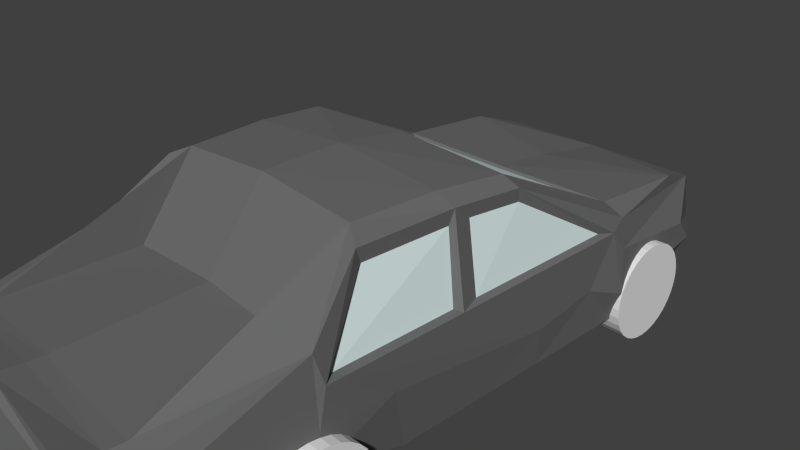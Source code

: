 # Source: CAR.blend  (saved by Blender 2.76.0; exported with 4.5.12 LTS)
import bpy
from mathutils import Matrix  # noqa: F401  (used for matrix-valued properties, if any)

bpy.ops.wm.read_factory_settings(use_empty=True)
scene = bpy.context.scene
scene.name = 'Scene'

# ---- collections
col_collection_1 = bpy.data.collections.new('Collection 1'); scene.collection.children.link(col_collection_1)

# ---- materials (node trees are filled in below, after node groups)
mat_metal = bpy.data.materials.new('metal')
mat_metal.alpha_threshold = 0.0
mat_metal.use_transparent_shadow = False
mat_metal.diffuse_color = (0.1473, 0.1473, 0.1473, 1.0)
mat_metal.roughness = 0.5
mat_metal.specular_intensity = 1.0
mat_metal.line_color = (0.0, 0.0, 0.0, 1.0)
mat_window = bpy.data.materials.new('window')
mat_window.alpha_threshold = 0.0
mat_window.use_transparent_shadow = False
mat_window.preview_render_type = 'FLAT'
mat_window.diffuse_color = (0.6846, 0.8, 0.8, 1.0)
mat_window.roughness = 0.5
mat_window.specular_intensity = 1.0

# ---- material node trees

# ---- world
world_world = bpy.data.worlds.new('World'); scene.world = world_world
world_world.color = (0.05088, 0.05088, 0.05088)
world_world.use_sun_shadow = False
world_world.sun_shadow_jitter_overblur = 0.0
world_world.cycles.sampling_method = 'MANUAL'
world_world.cycles.sample_map_resolution = 256

# ---- cameras
cam_camera = bpy.data.cameras.new('Camera')
cam_camera.clip_end = 100.0
cam_camera.lens = 35.0
cam_camera.sensor_width = 32.0
cam_camera.sensor_height = 18.0
cam_camera.ortho_scale = 7.314
cam_camera.dof.focus_distance = 0.0
cam_camera.dof.aperture_fstop = 128.0

# ---- meshes
me_cylinder = bpy.data.meshes.new('Cylinder')
me_cylinder.from_pydata([(0.0, 1.0, -1.0), (-8.864e-08, 1.0, -0.1741), (0.1951, 0.9808, -1.0), (0.1951, 0.9808, -0.1741), (0.3827, 0.9239, -1.0), (0.3827, 0.9239, -0.1741), (0.5556, 0.8315, -1.0), (0.5556, 0.8315, -0.1741), (0.7071, 0.7071, -1.0), (0.7071, 0.7071, -0.1741), (0.8315, 0.5556, -1.0), (0.8315, 0.5556, -0.1741), (0.9239, 0.3827, -1.0), (0.9239, 0.3827, -0.1741), (0.9808, 0.1951, -1.0), (0.9808, 0.1951, -0.1741), (1.0, 7.55e-08, -1.0), (1.0, 1.641e-07, -0.1741), (0.9808, -0.1951, -1.0), (0.9808, -0.1951, -0.1741), (0.9239, -0.3827, -1.0), (0.9239, -0.3827, -0.1741), (0.8315, -0.5556, -1.0), (0.8315, -0.5556, -0.1741), (0.7071, -0.7071, -1.0), (0.7071, -0.7071, -0.1741), (0.5556, -0.8315, -1.0), (0.5556, -0.8315, -0.1741), (0.3827, -0.9239, -1.0), (0.3827, -0.9239, -0.1741), (0.1951, -0.9808, -1.0), (0.1951, -0.9808, -0.1741), (-3.258e-07, -1.0, -1.0), (-4.145e-07, -1.0, -0.1741), (-0.1951, -0.9808, -1.0), (-0.1951, -0.9808, -0.1741), (-0.3827, -0.9239, -1.0), (-0.3827, -0.9239, -0.1741), (-0.5556, -0.8315, -1.0), (-0.5556, -0.8315, -0.1741), (-0.7071, -0.7071, -1.0), (-0.7071, -0.7071, -0.1741), (-0.8315, -0.5556, -1.0), (-0.8315, -0.5556, -0.1741), (-0.9239, -0.3827, -1.0), (-0.9239, -0.3827, -0.1741), (-0.9808, -0.1951, -1.0), (-0.9808, -0.1951, -0.1741), (-1.0, 9.656e-07, -1.0), (-1.0, 1.054e-06, -0.1741), (-0.9808, 0.1951, -1.0), (-0.9808, 0.1951, -0.1741), (-0.9239, 0.3827, -1.0), (-0.9239, 0.3827, -0.1741), (-0.8315, 0.5556, -1.0), (-0.8315, 0.5556, -0.1741), (-0.7071, 0.7071, -1.0), (-0.7071, 0.7071, -0.1741), (-0.5556, 0.8315, -1.0), (-0.5556, 0.8315, -0.1741), (-0.3827, 0.9239, -1.0), (-0.3827, 0.9239, -0.1741), (-0.1951, 0.9808, -1.0), (-0.1951, 0.9808, -0.1741)], [], [(0, 1, 3, 2), (2, 3, 5, 4), (4, 5, 7, 6), (6, 7, 9, 8), (8, 9, 11, 10), (10, 11, 13, 12), (12, 13, 15, 14), (14, 15, 17, 16), (16, 17, 19, 18), (18, 19, 21, 20), (20, 21, 23, 22), (22, 23, 25, 24), (24, 25, 27, 26), (26, 27, 29, 28), (28, 29, 31, 30), (30, 31, 33, 32), (32, 33, 35, 34), (34, 35, 37, 36), (36, 37, 39, 38), (38, 39, 41, 40), (40, 41, 43, 42), (42, 43, 45, 44), (44, 45, 47, 46), (46, 47, 49, 48), (48, 49, 51, 50), (50, 51, 53, 52), (52, 53, 55, 54), (54, 55, 57, 56), (56, 57, 59, 58), (58, 59, 61, 60), (3, 1, 63, 61, 59, 57, 55, 53, 51, 49, 47, 45, 43, 41, 39, 37, 35, 33, 31, 29, 27, 25, 23, 21, 19, 17, 15, 13, 11, 9, 7, 5), (62, 63, 1, 0), (60, 61, 63, 62), (0, 2, 4, 6, 8, 10, 12, 14, 16, 18, 20, 22, 24, 26, 28, 30, 32, 34, 36, 38, 40, 42, 44, 46, 48, 50, 52, 54, 56, 58, 60, 62)])
me_cylinder.use_remesh_preserve_volume = False
me_cylinder.use_remesh_preserve_attributes = False
me_cylinder.use_mirror_vertex_groups = False
me_cylinder.update()
me_cube = bpy.data.meshes.new('Cube')
me_cube.from_pydata([(-0.001204, 3.475, -9.732), (-0.001204, 4.767, -11.22), (-0.001204, -4.837, -9.607), (-0.001204, -5.016, -11.07), (-1.686, 4.812, -9.975), (-1.858, 4.084, -11.19), (-1.932, -5.016, -11.04), (-0.001204, -4.914, -9.721), (-0.001204, 4.82, -9.961), (-2.043, 4.176, -10.44), (-2.024, -5.016, -10.3), (-0.001204, -5.016, -10.6), (-0.001204, 5.079, -10.6), (-2.031, 4.456, -10.77), (-2.012, -5.016, -10.84), (-1.221, -5.016, -11.05), (-1.448, -4.888, -9.661), (-1.353, 4.767, -11.2), (-1.812, 4.081, -9.721), (-1.864, -4.914, -9.919), (-1.63, 5.106, -10.75), (-1.411, -5.016, -10.75), (-0.001204, 2.467, -11.32), (-0.001204, 2.467, -9.623), (-2.094, 2.467, -11.29), (-2.177, 2.467, -10.18), (-2.232, 2.467, -10.84), (-2.068, 2.549, -9.783), (-1.221, 2.467, -11.3), (-1.812, 2.467, -9.608), (-0.001204, 0.5141, -8.585), (-2.059, 0.8794, -11.29), (-2.15, 2.247, -9.873), (-2.138, 1.842, -10.58), (-1.892, 0.5785, -8.794), (-1.221, 0.8794, -11.3), (-1.683, 0.5141, -8.661), (-0.001204, 0.8794, -11.32), (-0.001204, -1.61, -8.497), (-2.01, -1.385, -11.29), (-2.15, -2.519, -9.808), (-2.138, -1.61, -10.37), (-1.775, -1.776, -8.741), (-1.221, -1.385, -11.3), (-1.499, -1.61, -8.613), (-0.001204, -1.385, -11.32), (-0.001204, -0.1835, -11.32), (-0.001204, -0.4829, -8.471), (-2.036, -0.1835, -11.29), (-2.15, -0.5899, -9.834), (-2.138, 0.8444, -10.71), (-1.837, -0.4302, -8.729), (-1.221, -0.1835, -11.3), (-1.597, -0.4829, -8.587), (-0.001204, -4.507, -9.645), (-1.971, -3.983, -11.24), (-2.15, -2.626, -10.34), (-2.138, -2.626, -10.78), (-2.083, -2.607, -9.429), (-1.221, -3.983, -11.25), (-1.595, -4.507, -9.761), (-0.001204, -3.983, -11.27), (-0.02224, 2.429, -9.654), (-1.718, 2.429, -9.641), (-0.02224, 0.5994, -8.682), (-1.598, 0.5994, -8.753), (-2.074, 1.991, -9.823), (-1.873, 0.5985, -8.98), (-2.074, -0.3141, -9.792), (-1.83, -0.1894, -8.929), (-2.041, -0.6462, -9.812), (-2.041, -2.368, -9.789), (-1.817, -0.5037, -8.925), (-1.762, -1.705, -8.935), (-0.09196, -2.425, -9.582), (-1.513, -2.425, -9.693), (-0.09196, -4.295, -9.656), (-1.617, -4.295, -9.766)], [], [(28, 17, 1, 22), (21, 14, 6, 15), (20, 12, 1, 17), (26, 13, 5, 24), (18, 0, 8, 4), (25, 9, 13, 26), (58, 19, 16, 60), (19, 10, 14, 21), (7, 19, 21, 11), (58, 56, 10, 19), (2, 16, 19, 7), (8, 12, 20, 4), (13, 20, 17, 5), (11, 21, 15, 3), (24, 5, 17, 28), (23, 0, 18, 29), (9, 4, 20, 13), (36, 30, 64, 65), (31, 24, 28, 35), (4, 9, 25, 27), (4, 27, 29, 18), (32, 25, 26, 33), (33, 26, 24, 31), (35, 28, 22, 37), (52, 35, 37, 46), (50, 33, 31, 48), (49, 32, 33, 50), (48, 31, 35, 52), (47, 30, 36, 53), (27, 25, 32, 34), (27, 34, 36, 29), (60, 54, 76, 77), (55, 39, 43, 59), (56, 40, 41, 57), (57, 41, 39, 55), (59, 43, 45, 61), (42, 51, 72, 73), (51, 42, 44, 53), (34, 51, 53, 36), (34, 32, 66, 67), (38, 47, 53, 44), (39, 48, 52, 43), (40, 49, 50, 41), (41, 50, 48, 39), (43, 52, 46, 45), (15, 59, 61, 3), (14, 57, 55, 6), (10, 56, 57, 14), (6, 55, 59, 15), (2, 54, 60, 16), (42, 40, 56, 58), (64, 62, 63, 65), (29, 36, 65, 63), (23, 29, 63, 62), (67, 66, 68, 69), (51, 34, 67, 69), (32, 49, 68, 66), (49, 51, 69, 68), (72, 70, 71, 73), (49, 40, 71, 70), (40, 42, 73, 71), (51, 49, 70, 72), (76, 74, 75, 77), (38, 44, 75, 74), (42, 58, 60, 77, 44), (77, 75, 44)])
me_cube.polygons.foreach_set('material_index', [0, 0, 0, 0, 0, 0, 0, 0, 0, 0, 0, 0, 0, 0, 0, 0, 0, 0, 0, 0, 0, 0, 0, 0, 0, 0, 0, 0, 0, 0, 0, 0, 0, 0, 0, 0, 0, 0, 0, 0, 0, 0, 0, 0, 0, 0, 0, 0, 0, 0, 0, 1, 0, 0, 1, 0, 0, 0, 1, 0, 0, 0, 0, 0, 0, 0])
_uv = me_cube.uv_layers.new(name='UVMap')
_uv.uv.foreach_set('vector', [0.3967, 0.2589, 0.3814, 0.0322, 0.5372, 0.03221, 0.5374, 0.2589, 0.916, 0.3391, 0.9263, 0.2798, 0.9491, 0.2875, 0.9498, 0.3575, 0.3486, 0.0, 0.536, 0.003115, 0.5372, 0.03221, 0.3814, 0.0322, 0.244, 0.2628, 0.2357, 0.06583, 0.2827, 0.1016, 0.2962, 0.2621, 0.7824, 0.1578, 0.9905, 0.1007, 0.99, 0.2351, 0.796, 0.2337, 0.1681, 0.2628, 0.1978, 0.09362, 0.2357, 0.06583, 0.244, 0.2628, 0.7821, 0.5039, 0.7593, 0.715, 0.7101, 0.7178, 0.7276, 0.679, 0.8203, 0.2944, 0.8655, 0.279, 0.9263, 0.2798, 0.916, 0.3391, 0.7967, 0.478, 0.8203, 0.2944, 0.916, 0.3391, 0.8981, 0.478, 0.08184, 0.7629, 0.1869, 0.7649, 0.1818, 1.0, 0.1375, 0.9893, 0.7821, 0.4775, 0.7903, 0.3354, 0.8203, 0.2944, 0.7967, 0.478, 0.99, 0.2351, 0.9869, 0.274, 0.7986, 0.279, 0.796, 0.2337, 0.3025, 0.06402, 0.3486, 0.0, 0.3814, 0.0322, 0.3232, 0.0996, 0.8981, 0.478, 0.916, 0.3391, 0.9498, 0.3575, 0.9509, 0.4776, 0.2962, 0.2589, 0.3232, 0.0996, 0.3814, 0.0322, 0.3967, 0.2589, 0.9905, 0.001237, 0.9905, 0.1007, 0.7824, 0.1578, 0.7821, 0.0, 0.1978, 0.09362, 0.1423, 0.02944, 0.2309, 0.0, 0.2357, 0.06583, 0.732, 0.2201, 0.538, 0.2201, 0.5409, 0.2098, 0.7226, 0.2098, 0.3002, 0.4155, 0.2962, 0.2589, 0.3967, 0.2589, 0.3967, 0.4155, 0.1423, 0.02944, 0.1978, 0.09362, 0.1681, 0.2628, 0.1221, 0.2543, 0.1423, 0.02944, 0.1221, 0.2543, 0.1008, 0.2613, 0.1136, 0.1021, 0.1329, 0.2844, 0.1681, 0.2628, 0.244, 0.2628, 0.2142, 0.3242, 0.2142, 0.3242, 0.244, 0.2628, 0.2962, 0.2621, 0.2962, 0.4185, 0.3967, 0.4155, 0.3967, 0.2589, 0.5374, 0.2589, 0.5374, 0.4155, 0.3967, 0.5204, 0.3967, 0.4155, 0.5374, 0.4155, 0.5374, 0.5204, 0.2298, 0.4225, 0.2142, 0.3242, 0.2962, 0.4185, 0.2962, 0.5232, 0.1286, 0.5642, 0.1329, 0.2844, 0.2142, 0.3242, 0.2298, 0.4225, 0.3028, 0.5204, 0.3002, 0.4155, 0.3967, 0.4155, 0.3967, 0.5204, 0.5374, 0.3185, 0.538, 0.2201, 0.732, 0.2201, 0.7216, 0.3176, 0.1221, 0.2543, 0.1681, 0.2628, 0.1329, 0.2844, 0.007588, 0.4481, 0.7821, 0.0, 0.7567, 0.2112, 0.732, 0.2201, 0.7517, 0.01145, 0.7276, 0.679, 0.5435, 0.68, 0.554, 0.6594, 0.7301, 0.6585, 0.3102, 0.8955, 0.3058, 0.6389, 0.3967, 0.6389, 0.3967, 0.8955, 0.1869, 0.7649, 0.1259, 0.7545, 0.1909, 0.6645, 0.2382, 0.7647, 0.2382, 0.7647, 0.1909, 0.6645, 0.2962, 0.6415, 0.2904, 0.8976, 0.3967, 0.8955, 0.3967, 0.6389, 0.5374, 0.6389, 0.5373, 0.8955, 0.001142, 0.6798, 0.0, 0.5473, 0.02245, 0.5544, 0.02347, 0.6727, 0.75, 0.3096, 0.743, 0.4388, 0.7106, 0.4253, 0.7216, 0.3176, 0.7567, 0.2112, 0.75, 0.3096, 0.7216, 0.3176, 0.732, 0.2201, 0.007588, 0.4481, 0.1329, 0.2844, 0.1267, 0.3094, 0.02887, 0.446, 0.5375, 0.4264, 0.5374, 0.3185, 0.7216, 0.3176, 0.7106, 0.4253, 0.3058, 0.6389, 0.3028, 0.5204, 0.3967, 0.5204, 0.3967, 0.6389, 0.1259, 0.7545, 0.1286, 0.5642, 0.2298, 0.4225, 0.1909, 0.6645, 0.1909, 0.6645, 0.2298, 0.4225, 0.2962, 0.5232, 0.2962, 0.6415, 0.3967, 0.6389, 0.3967, 0.5204, 0.5374, 0.5204, 0.5374, 0.6389, 0.3963, 0.998, 0.3967, 0.8955, 0.5373, 0.8955, 0.5369, 0.998, 0.2437, 0.9998, 0.2382, 0.7647, 0.2904, 0.8976, 0.2667, 0.9994, 0.1818, 1.0, 0.1869, 0.7649, 0.2382, 0.7647, 0.2437, 0.9998, 0.3143, 0.998, 0.3102, 0.8955, 0.3967, 0.8955, 0.3963, 0.998, 0.5433, 0.7126, 0.5435, 0.68, 0.7276, 0.679, 0.7101, 0.7178, 0.001142, 0.6798, 0.1259, 0.7545, 0.1869, 0.7649, 0.08184, 0.7629, 0.5409, 0.2098, 0.5459, 0.01237, 0.7411, 0.01434, 0.7226, 0.2098, 0.7517, 0.01145, 0.732, 0.2201, 0.7226, 0.2098, 0.7411, 0.01434, 0.8841, 0.8107, 0.8841, 0.6324, 0.8886, 0.6419, 0.8886, 0.8089, 0.02887, 0.446, 0.1267, 0.3094, 0.1234, 0.5367, 0.02295, 0.5235, 0.0, 0.5473, 0.007588, 0.4481, 0.02887, 0.446, 0.02295, 0.5235, 0.9994, 0.0, 0.9994, 0.2739, 0.9905, 0.2482, 0.9905, 0.02572, 0.1286, 0.5642, 0.0, 0.5473, 0.02295, 0.5235, 0.1234, 0.5367, 0.02245, 0.5544, 0.1256, 0.5693, 0.1231, 0.7391, 0.02347, 0.6727, 0.872, 0.6324, 0.872, 0.8187, 0.8594, 0.8045, 0.8594, 0.6382, 0.1259, 0.7545, 0.001142, 0.6798, 0.02347, 0.6727, 0.1231, 0.7391, 0.8841, 0.6324, 0.8841, 0.7467, 0.872, 0.7427, 0.8752, 0.6514, 0.554, 0.6594, 0.5536, 0.4811, 0.7178, 0.4801, 0.7301, 0.6585, 0.8594, 0.6324, 0.8594, 0.4843, 1.0, 0.478, 1.0, 0.6184, 0.743, 0.4388, 0.7821, 0.5039, 0.7276, 0.679, 0.7301, 0.6585, 0.7106, 0.4253, 0.8594, 0.7667, 0.7821, 0.594, 0.8594, 0.478])
me_cube.materials.append(mat_metal)
me_cube.materials.append(mat_window)
me_cube.use_remesh_preserve_volume = False
me_cube.use_remesh_preserve_attributes = False
me_cube.use_mirror_vertex_groups = False
me_cube.update()
me_cylinder_001 = bpy.data.meshes.new('Cylinder.001')
me_cylinder_001.from_pydata([(0.0, 1.0, -1.0), (-8.864e-08, 1.0, -0.1741), (0.1951, 0.9808, -1.0), (0.1951, 0.9808, -0.1741), (0.3827, 0.9239, -1.0), (0.3827, 0.9239, -0.1741), (0.5556, 0.8315, -1.0), (0.5556, 0.8315, -0.1741), (0.7071, 0.7071, -1.0), (0.7071, 0.7071, -0.1741), (0.8315, 0.5556, -1.0), (0.8315, 0.5556, -0.1741), (0.9239, 0.3827, -1.0), (0.9239, 0.3827, -0.1741), (0.9808, 0.1951, -1.0), (0.9808, 0.1951, -0.1741), (1.0, 7.55e-08, -1.0), (1.0, 1.641e-07, -0.1741), (0.9808, -0.1951, -1.0), (0.9808, -0.1951, -0.1741), (0.9239, -0.3827, -1.0), (0.9239, -0.3827, -0.1741), (0.8315, -0.5556, -1.0), (0.8315, -0.5556, -0.1741), (0.7071, -0.7071, -1.0), (0.7071, -0.7071, -0.1741), (0.5556, -0.8315, -1.0), (0.5556, -0.8315, -0.1741), (0.3827, -0.9239, -1.0), (0.3827, -0.9239, -0.1741), (0.1951, -0.9808, -1.0), (0.1951, -0.9808, -0.1741), (-3.258e-07, -1.0, -1.0), (-4.145e-07, -1.0, -0.1741), (-0.1951, -0.9808, -1.0), (-0.1951, -0.9808, -0.1741), (-0.3827, -0.9239, -1.0), (-0.3827, -0.9239, -0.1741), (-0.5556, -0.8315, -1.0), (-0.5556, -0.8315, -0.1741), (-0.7071, -0.7071, -1.0), (-0.7071, -0.7071, -0.1741), (-0.8315, -0.5556, -1.0), (-0.8315, -0.5556, -0.1741), (-0.9239, -0.3827, -1.0), (-0.9239, -0.3827, -0.1741), (-0.9808, -0.1951, -1.0), (-0.9808, -0.1951, -0.1741), (-1.0, 9.656e-07, -1.0), (-1.0, 1.054e-06, -0.1741), (-0.9808, 0.1951, -1.0), (-0.9808, 0.1951, -0.1741), (-0.9239, 0.3827, -1.0), (-0.9239, 0.3827, -0.1741), (-0.8315, 0.5556, -1.0), (-0.8315, 0.5556, -0.1741), (-0.7071, 0.7071, -1.0), (-0.7071, 0.7071, -0.1741), (-0.5556, 0.8315, -1.0), (-0.5556, 0.8315, -0.1741), (-0.3827, 0.9239, -1.0), (-0.3827, 0.9239, -0.1741), (-0.1951, 0.9808, -1.0), (-0.1951, 0.9808, -0.1741)], [], [(0, 1, 3, 2), (2, 3, 5, 4), (4, 5, 7, 6), (6, 7, 9, 8), (8, 9, 11, 10), (10, 11, 13, 12), (12, 13, 15, 14), (14, 15, 17, 16), (16, 17, 19, 18), (18, 19, 21, 20), (20, 21, 23, 22), (22, 23, 25, 24), (24, 25, 27, 26), (26, 27, 29, 28), (28, 29, 31, 30), (30, 31, 33, 32), (32, 33, 35, 34), (34, 35, 37, 36), (36, 37, 39, 38), (38, 39, 41, 40), (40, 41, 43, 42), (42, 43, 45, 44), (44, 45, 47, 46), (46, 47, 49, 48), (48, 49, 51, 50), (50, 51, 53, 52), (52, 53, 55, 54), (54, 55, 57, 56), (56, 57, 59, 58), (58, 59, 61, 60), (3, 1, 63, 61, 59, 57, 55, 53, 51, 49, 47, 45, 43, 41, 39, 37, 35, 33, 31, 29, 27, 25, 23, 21, 19, 17, 15, 13, 11, 9, 7, 5), (62, 63, 1, 0), (60, 61, 63, 62), (0, 2, 4, 6, 8, 10, 12, 14, 16, 18, 20, 22, 24, 26, 28, 30, 32, 34, 36, 38, 40, 42, 44, 46, 48, 50, 52, 54, 56, 58, 60, 62)])
me_cylinder_001.use_remesh_preserve_volume = False
me_cylinder_001.use_remesh_preserve_attributes = False
me_cylinder_001.use_mirror_vertex_groups = False
me_cylinder_001.update()
me_cylinder_002 = bpy.data.meshes.new('Cylinder.002')
me_cylinder_002.from_pydata([(0.0, 1.0, -1.0), (-8.864e-08, 1.0, -0.1741), (0.1951, 0.9808, -1.0), (0.1951, 0.9808, -0.1741), (0.3827, 0.9239, -1.0), (0.3827, 0.9239, -0.1741), (0.5556, 0.8315, -1.0), (0.5556, 0.8315, -0.1741), (0.7071, 0.7071, -1.0), (0.7071, 0.7071, -0.1741), (0.8315, 0.5556, -1.0), (0.8315, 0.5556, -0.1741), (0.9239, 0.3827, -1.0), (0.9239, 0.3827, -0.1741), (0.9808, 0.1951, -1.0), (0.9808, 0.1951, -0.1741), (1.0, 7.55e-08, -1.0), (1.0, 1.641e-07, -0.1741), (0.9808, -0.1951, -1.0), (0.9808, -0.1951, -0.1741), (0.9239, -0.3827, -1.0), (0.9239, -0.3827, -0.1741), (0.8315, -0.5556, -1.0), (0.8315, -0.5556, -0.1741), (0.7071, -0.7071, -1.0), (0.7071, -0.7071, -0.1741), (0.5556, -0.8315, -1.0), (0.5556, -0.8315, -0.1741), (0.3827, -0.9239, -1.0), (0.3827, -0.9239, -0.1741), (0.1951, -0.9808, -1.0), (0.1951, -0.9808, -0.1741), (-3.258e-07, -1.0, -1.0), (-4.145e-07, -1.0, -0.1741), (-0.1951, -0.9808, -1.0), (-0.1951, -0.9808, -0.1741), (-0.3827, -0.9239, -1.0), (-0.3827, -0.9239, -0.1741), (-0.5556, -0.8315, -1.0), (-0.5556, -0.8315, -0.1741), (-0.7071, -0.7071, -1.0), (-0.7071, -0.7071, -0.1741), (-0.8315, -0.5556, -1.0), (-0.8315, -0.5556, -0.1741), (-0.9239, -0.3827, -1.0), (-0.9239, -0.3827, -0.1741), (-0.9808, -0.1951, -1.0), (-0.9808, -0.1951, -0.1741), (-1.0, 9.656e-07, -1.0), (-1.0, 1.054e-06, -0.1741), (-0.9808, 0.1951, -1.0), (-0.9808, 0.1951, -0.1741), (-0.9239, 0.3827, -1.0), (-0.9239, 0.3827, -0.1741), (-0.8315, 0.5556, -1.0), (-0.8315, 0.5556, -0.1741), (-0.7071, 0.7071, -1.0), (-0.7071, 0.7071, -0.1741), (-0.5556, 0.8315, -1.0), (-0.5556, 0.8315, -0.1741), (-0.3827, 0.9239, -1.0), (-0.3827, 0.9239, -0.1741), (-0.1951, 0.9808, -1.0), (-0.1951, 0.9808, -0.1741)], [], [(0, 1, 3, 2), (2, 3, 5, 4), (4, 5, 7, 6), (6, 7, 9, 8), (8, 9, 11, 10), (10, 11, 13, 12), (12, 13, 15, 14), (14, 15, 17, 16), (16, 17, 19, 18), (18, 19, 21, 20), (20, 21, 23, 22), (22, 23, 25, 24), (24, 25, 27, 26), (26, 27, 29, 28), (28, 29, 31, 30), (30, 31, 33, 32), (32, 33, 35, 34), (34, 35, 37, 36), (36, 37, 39, 38), (38, 39, 41, 40), (40, 41, 43, 42), (42, 43, 45, 44), (44, 45, 47, 46), (46, 47, 49, 48), (48, 49, 51, 50), (50, 51, 53, 52), (52, 53, 55, 54), (54, 55, 57, 56), (56, 57, 59, 58), (58, 59, 61, 60), (3, 1, 63, 61, 59, 57, 55, 53, 51, 49, 47, 45, 43, 41, 39, 37, 35, 33, 31, 29, 27, 25, 23, 21, 19, 17, 15, 13, 11, 9, 7, 5), (62, 63, 1, 0), (60, 61, 63, 62), (0, 2, 4, 6, 8, 10, 12, 14, 16, 18, 20, 22, 24, 26, 28, 30, 32, 34, 36, 38, 40, 42, 44, 46, 48, 50, 52, 54, 56, 58, 60, 62)])
me_cylinder_002.use_remesh_preserve_volume = False
me_cylinder_002.use_remesh_preserve_attributes = False
me_cylinder_002.use_mirror_vertex_groups = False
me_cylinder_002.update()
me_cylinder_003 = bpy.data.meshes.new('Cylinder.003')
me_cylinder_003.from_pydata([(0.0, 1.0, -1.0), (-8.864e-08, 1.0, -0.1741), (0.1951, 0.9808, -1.0), (0.1951, 0.9808, -0.1741), (0.3827, 0.9239, -1.0), (0.3827, 0.9239, -0.1741), (0.5556, 0.8315, -1.0), (0.5556, 0.8315, -0.1741), (0.7071, 0.7071, -1.0), (0.7071, 0.7071, -0.1741), (0.8315, 0.5556, -1.0), (0.8315, 0.5556, -0.1741), (0.9239, 0.3827, -1.0), (0.9239, 0.3827, -0.1741), (0.9808, 0.1951, -1.0), (0.9808, 0.1951, -0.1741), (1.0, 7.55e-08, -1.0), (1.0, 1.641e-07, -0.1741), (0.9808, -0.1951, -1.0), (0.9808, -0.1951, -0.1741), (0.9239, -0.3827, -1.0), (0.9239, -0.3827, -0.1741), (0.8315, -0.5556, -1.0), (0.8315, -0.5556, -0.1741), (0.7071, -0.7071, -1.0), (0.7071, -0.7071, -0.1741), (0.5556, -0.8315, -1.0), (0.5556, -0.8315, -0.1741), (0.3827, -0.9239, -1.0), (0.3827, -0.9239, -0.1741), (0.1951, -0.9808, -1.0), (0.1951, -0.9808, -0.1741), (-3.258e-07, -1.0, -1.0), (-4.145e-07, -1.0, -0.1741), (-0.1951, -0.9808, -1.0), (-0.1951, -0.9808, -0.1741), (-0.3827, -0.9239, -1.0), (-0.3827, -0.9239, -0.1741), (-0.5556, -0.8315, -1.0), (-0.5556, -0.8315, -0.1741), (-0.7071, -0.7071, -1.0), (-0.7071, -0.7071, -0.1741), (-0.8315, -0.5556, -1.0), (-0.8315, -0.5556, -0.1741), (-0.9239, -0.3827, -1.0), (-0.9239, -0.3827, -0.1741), (-0.9808, -0.1951, -1.0), (-0.9808, -0.1951, -0.1741), (-1.0, 9.656e-07, -1.0), (-1.0, 1.054e-06, -0.1741), (-0.9808, 0.1951, -1.0), (-0.9808, 0.1951, -0.1741), (-0.9239, 0.3827, -1.0), (-0.9239, 0.3827, -0.1741), (-0.8315, 0.5556, -1.0), (-0.8315, 0.5556, -0.1741), (-0.7071, 0.7071, -1.0), (-0.7071, 0.7071, -0.1741), (-0.5556, 0.8315, -1.0), (-0.5556, 0.8315, -0.1741), (-0.3827, 0.9239, -1.0), (-0.3827, 0.9239, -0.1741), (-0.1951, 0.9808, -1.0), (-0.1951, 0.9808, -0.1741)], [], [(0, 1, 3, 2), (2, 3, 5, 4), (4, 5, 7, 6), (6, 7, 9, 8), (8, 9, 11, 10), (10, 11, 13, 12), (12, 13, 15, 14), (14, 15, 17, 16), (16, 17, 19, 18), (18, 19, 21, 20), (20, 21, 23, 22), (22, 23, 25, 24), (24, 25, 27, 26), (26, 27, 29, 28), (28, 29, 31, 30), (30, 31, 33, 32), (32, 33, 35, 34), (34, 35, 37, 36), (36, 37, 39, 38), (38, 39, 41, 40), (40, 41, 43, 42), (42, 43, 45, 44), (44, 45, 47, 46), (46, 47, 49, 48), (48, 49, 51, 50), (50, 51, 53, 52), (52, 53, 55, 54), (54, 55, 57, 56), (56, 57, 59, 58), (58, 59, 61, 60), (3, 1, 63, 61, 59, 57, 55, 53, 51, 49, 47, 45, 43, 41, 39, 37, 35, 33, 31, 29, 27, 25, 23, 21, 19, 17, 15, 13, 11, 9, 7, 5), (62, 63, 1, 0), (60, 61, 63, 62), (0, 2, 4, 6, 8, 10, 12, 14, 16, 18, 20, 22, 24, 26, 28, 30, 32, 34, 36, 38, 40, 42, 44, 46, 48, 50, 52, 54, 56, 58, 60, 62)])
me_cylinder_003.use_remesh_preserve_volume = False
me_cylinder_003.use_remesh_preserve_attributes = False
me_cylinder_003.use_mirror_vertex_groups = False
me_cylinder_003.update()

# ---- objects
ob_cylinder = bpy.data.objects.new('Cylinder', me_cylinder)
ob_cube = bpy.data.objects.new('Cube', me_cube)
ob_camera = bpy.data.objects.new('Camera', cam_camera)
ob_cylinder_001 = bpy.data.objects.new('Cylinder.001', me_cylinder_001)
ob_cylinder_002 = bpy.data.objects.new('Cylinder.002', me_cylinder_002)
ob_cylinder_003 = bpy.data.objects.new('Cylinder.003', me_cylinder_003)

# ---- transforms, parenting, visibility, modifiers, constraints
ob_cylinder.location = (-1.532, 3.079, -0.901)
ob_cylinder.rotation_euler = (1.571, -0.0, 1.571)
ob_cylinder.scale = (0.7042, 0.7042, 0.7042)
ob_cylinder.lineart.crease_threshold = 0.0
ob_cube.location = (0.0, 0.0, 9.987)
ob_cube.scale = (0.9831, 0.9831, 0.9831)
ob_cube.lock_rotations_4d = False
ob_cube.empty_display_type = 'ARROWS'
ob_cube.lineart.crease_threshold = 0.0
_m = ob_cube.modifiers.new('Mirror', 'MIRROR')
_m.merge_threshold = 1.0
ob_camera.location = (7.481, -6.508, 5.344)
ob_camera.rotation_euler = (1.109, 0.01082, 0.8149)
ob_camera.lock_rotations_4d = False
ob_camera.empty_display_type = 'ARROWS'
ob_camera.color = (0.0, 0.0, 0.0, 0.0)
ob_camera.display_type = 'WIRE'
ob_camera.lineart.crease_threshold = 0.0
ob_cylinder_001.location = (2.331, 3.079, -0.901)
ob_cylinder_001.rotation_euler = (1.571, -0.0, 1.571)
ob_cylinder_001.scale = (0.7042, 0.7042, 0.7042)
ob_cylinder_001.lineart.crease_threshold = 0.0
ob_cylinder_002.location = (-1.532, -2.718, -0.901)
ob_cylinder_002.rotation_euler = (1.571, -0.0, 1.571)
ob_cylinder_002.scale = (0.7042, 0.7042, 0.7042)
ob_cylinder_002.lineart.crease_threshold = 0.0
ob_cylinder_003.location = (2.392, -2.718, -0.901)
ob_cylinder_003.rotation_euler = (1.571, -0.0, 1.571)
ob_cylinder_003.scale = (0.7042, 0.7042, 0.7042)
ob_cylinder_003.lineart.crease_threshold = 0.0

# ---- collection membership
col_collection_1.objects.link(ob_cylinder)
col_collection_1.objects.link(ob_cube)
col_collection_1.objects.link(ob_camera)
col_collection_1.objects.link(ob_cylinder_001)
col_collection_1.objects.link(ob_cylinder_002)
col_collection_1.objects.link(ob_cylinder_003)

# ---- scene / render settings (as saved in the file)
scene.camera = ob_camera
scene.frame_start = 1; scene.frame_end = 250; scene.frame_set(1)
scene.render.engine = 'BLENDER_EEVEE_NEXT'
scene.render.resolution_percentage = 50
scene.render.dither_intensity = 0.0
scene.cycles.use_denoising = False
scene.cycles.samples = 10
scene.cycles.sampling_pattern = 'TABULATED_SOBOL'
scene.cycles.light_sampling_threshold = 0.0
scene.cycles.use_adaptive_sampling = False
scene.cycles.use_light_tree = False
scene.cycles.blur_glossy = 0.0
scene.cycles.pixel_filter_type = 'GAUSSIAN'
scene.cycles.sample_clamp_indirect = 0.0
scene.view_settings.view_transform = 'Standard'
bpy.context.view_layer.update()

# ---- added for rendering (the .blend has no usable light): sun
light_auto_sun = bpy.data.lights.new('AutoSun', 'SUN')
light_auto_sun.energy = 3.0
light_auto_sun.angle = 0.0523599
ob_auto_sun = bpy.data.objects.new('AutoSun', light_auto_sun)
scene.collection.objects.link(ob_auto_sun)
ob_auto_sun.rotation_euler = (0.872665, 0.174533, 0.523599)
bpy.context.view_layer.update()
